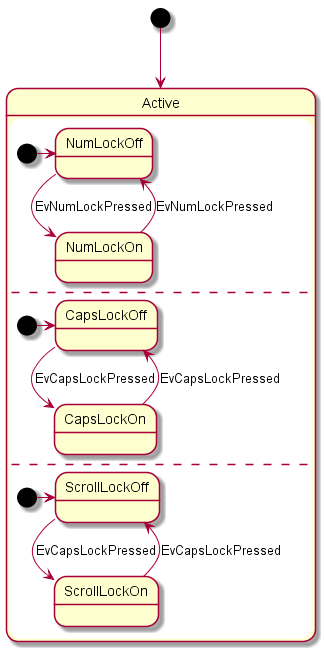

The diagram above was rendered by PlantUML. Its source (embedded in the PNG):
@startuml state.3_region
[*] --> Active
state Active { 
[*] -> NumLockOff 
NumLockOff --> NumLockOn : EvNumLockPressed 
NumLockOn --> NumLockOff : EvNumLockPressed
--
[*] -> CapsLockOff 
CapsLockOff --> CapsLockOn : EvCapsLockPressed 
CapsLockOn --> CapsLockOff : EvCapsLockPressed 
--
[*] -> ScrollLockOff 
ScrollLockOff --> ScrollLockOn : EvCapsLockPressed 
ScrollLockOn --> ScrollLockOff : EvCapsLockPressed 
}
@enduml